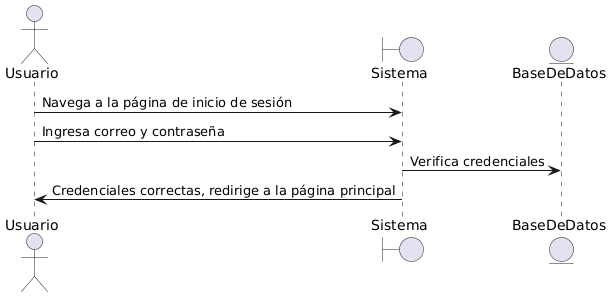

The diagram above was rendered by PlantUML. Its source (embedded in the PNG):
@startuml
actor Usuario
boundary Sistema
entity BaseDeDatos

Usuario -> Sistema: Navega a la página de inicio de sesión
Usuario -> Sistema: Ingresa correo y contraseña
Sistema -> BaseDeDatos: Verifica credenciales
Sistema -> Usuario: Credenciales correctas, redirige a la página principal
@enduml